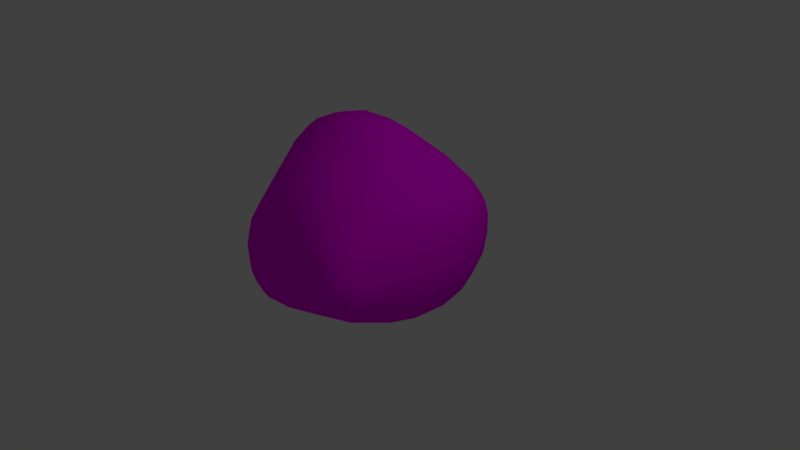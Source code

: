 # Source: Rock2.blend  (saved by Blender 2.79.0; exported with 4.5.12 LTS)
import bpy
from mathutils import Matrix  # noqa: F401  (used for matrix-valued properties, if any)

bpy.ops.wm.read_factory_settings(use_empty=True)
scene = bpy.context.scene
scene.name = 'Scene'

# ---- collections
col_collection_1 = bpy.data.collections.new('Collection 1'); scene.collection.children.link(col_collection_1)

# ---- images (referenced by path relative to the original .blend; pixels are not part of the script)
import os
ASSET_DIR = os.environ.get("B2B_ASSET_DIR", "")  # directory of the original .blend (textures are referenced by path, not embedded)
HERE = os.path.dirname(os.path.abspath(__file__))  # packed textures are extracted next to this script under _unpacked/

def load_image(name, relpath, width, height, colorspace="sRGB"):
    """Load a texture the original file referenced (path relative to the .blend, or extracted next to this script)."""
    p = next((c for c in (os.path.join(HERE, relpath), os.path.join(ASSET_DIR, relpath)) if relpath and os.path.exists(c)), "")
    if p:
        img = bpy.data.images.load(p, check_existing=True)
        img.name = name
    else:  # same state as the original file: an image datablock whose file is absent (Cycles renders it pink)
        img = bpy.data.images.new(name, width, height)
        img.source = "FILE"
        img.filepath = "//" + (relpath or name)
    img.colorspace_settings.name = colorspace
    return img
img_rock2_psd = load_image('Rock2.psd', 'Textures/Rock2.psd', 1024, 1024, 'sRGB')

# ---- materials (node trees are filled in below, after node groups)
mat_rock = bpy.data.materials.new('Rock')
mat_rock.alpha_threshold = 0.0
mat_rock.roughness = 0.5

# ---- material node trees
mat_rock.use_nodes = True; mat_rock.node_tree.nodes.clear()
_N = mat_rock.node_tree.nodes; _L = mat_rock.node_tree.links
n0 = _N.new('ShaderNodeOutputMaterial'); n0.name = 'Material Output'; n0.location = (300, 300)
n1 = _N.new('ShaderNodeBsdfDiffuse'); n1.name = 'Diffuse BSDF'; n1.location = (10, 300)
n2 = _N.new('ShaderNodeTexImage'); n2.name = 'Image Texture'; n2.location = (-180, 300)
n2.width = 140
n2.image = img_rock2_psd
_L.new(n1.outputs[0], n0.inputs[0])
_L.new(n2.outputs[0], n1.inputs[0])
n0.is_active_output = True

# ---- world
world_world = bpy.data.worlds.new('World'); scene.world = world_world
world_world.color = (0.05088, 0.05088, 0.05088)
world_world.use_sun_shadow = False
world_world.sun_shadow_jitter_overblur = 0.0
world_world.cycles.sampling_method = 'MANUAL'

# ---- cameras
cam_camera = bpy.data.cameras.new('Camera')
cam_camera.clip_end = 100.0
cam_camera.lens = 35.0
cam_camera.sensor_width = 32.0
cam_camera.sensor_height = 18.0
cam_camera.ortho_scale = 7.314
cam_camera.dof.focus_distance = 0.0

# ---- lights
light_lamp = bpy.data.lights.new('Lamp', 'POINT')
light_lamp.transmission_factor = 0.0
light_lamp.cutoff_distance = 30.0
light_lamp.energy = 100.0
light_lamp.shadow_buffer_clip_start = 1.001
light_lamp.shadow_soft_size = 0.1
light_lamp.shadow_maximum_resolution = 0.006
light_lamp.use_absolute_resolution = True

# ---- meshes
me_plane = bpy.data.meshes.new('Plane')
me_plane.from_pydata([(-1.116, -1.131, -0.402), (1.051, -1.332, -0.4221), (-1.222, 0.9169, 0.02716), (0.8978, 1.366, -0.3413), (-1.635, 0.7073, 0.2342), (-1.88, 0.3018, 0.2164), (-1.312, -0.5108, -0.2234), (-0.6516, -1.179, -0.2303), (-0.1357, -1.238, -0.1197), (0.4279, -1.25, -0.1438), (1.167, -0.5951, -0.2763), (1.401, 0.3518, -0.259), (1.189, 0.8969, -0.1791), (0.5569, 1.363, -0.1594), (-0.08087, 1.159, 0.117), (-0.7639, 0.9614, 0.1359), (-0.8483, -0.7186, 0.08206), (-1.187, 0.1173, 0.5614), (-1.051, 0.6188, 0.5044), (-0.3034, -0.8003, 0.4026), (-0.286, 0.1325, 1.056), (-0.2364, 0.6434, 0.6772), (0.4166, -0.7302, 0.2779), (0.7776, 0.1657, 0.4925), (0.7512, 0.7376, 0.3216), (-1.216, -1.263, -1.112), (1.047, -1.557, -1.074), (-1.301, 0.7926, -1.294), (0.5514, 1.73, -1.472), (-1.897, 0.6375, -1.513), (-2.992, 0.4024, -2.112), (-1.438, -0.7936, -2.393), (-0.5658, -1.301, -1.25), (0.03221, -1.246, -0.9361), (0.5073, -1.463, -0.8894), (1.213, -0.716, -1.152), (1.313, 0.5148, -1.196), (0.8398, 1.268, -1.277), (0.2693, 1.766, -1.518), (-0.1586, 1.341, -1.247), (-0.9475, 0.9114, -1.462), (-0.3498, -0.8865, -1.719), (-0.3521, -0.2147, -2.199), (-0.9212, 0.4851, -1.956), (0.2422, -1.014, -1.395), (0.5684, -0.232, -1.879), (0.1894, 0.5869, -1.845), (0.79, -1.063, -1.234), (1.148, 0.1768, -1.634), (0.6052, 1.18, -1.622)], [], [(24, 12, 3, 13), (4, 18, 15, 2), (18, 21, 14, 15), (21, 24, 13, 14), (0, 7, 16, 6), (6, 16, 17, 5), (5, 17, 18, 4), (7, 8, 19, 16), (16, 19, 20, 17), (17, 20, 21, 18), (8, 9, 22, 19), (19, 22, 23, 20), (20, 23, 24, 21), (9, 1, 10, 22), (22, 10, 11, 23), (23, 11, 12, 24), (49, 38, 28, 37), (29, 27, 40, 43), (43, 40, 39, 46), (46, 39, 38, 49), (25, 31, 41, 32), (31, 30, 42, 41), (30, 29, 43, 42), (32, 41, 44, 33), (41, 42, 45, 44), (42, 43, 46, 45), (33, 44, 47, 34), (44, 45, 48, 47), (45, 46, 49, 48), (34, 47, 35, 26), (47, 48, 36, 35), (48, 49, 37, 36), (0, 6, 31, 25), (1, 9, 34, 26), (3, 12, 37, 28), (2, 15, 40, 27), (4, 2, 27, 29), (5, 4, 29, 30), (6, 5, 30, 31), (7, 0, 25, 32), (8, 7, 32, 33), (9, 8, 33, 34), (10, 1, 26, 35), (11, 10, 35, 36), (12, 11, 36, 37), (13, 3, 28, 38), (14, 13, 38, 39), (15, 14, 39, 40)])
me_plane.polygons.foreach_set('use_smooth', [True] * 48)
_uv = me_plane.uv_layers.new(name='UVMap')
_uv.uv.foreach_set('vector', [0.7481, 0.5944, 0.6602, 0.6089, 0.6592, 0.5574, 0.7081, 0.5426, 0.5208, 0.3225, 0.4874, 0.25, 0.5499, 0.2087, 0.5586, 0.2681, 0.4874, 0.25, 0.4726, 0.1467, 0.5651, 0.1185, 0.5499, 0.2087, 0.4726, 0.1467, 0.53, 0.02955, 0.6135, 0.03823, 0.5651, 0.1185, 0.1985, 0.2342, 0.1912, 0.172, 0.2667, 0.1841, 0.2725, 0.2597, 0.2725, 0.2597, 0.2667, 0.1841, 0.394, 0.2102, 0.4045, 0.3122, 0.5062, 0.3682, 0.4605, 0.2845, 0.4874, 0.25, 0.5208, 0.3225, 0.1912, 0.172, 0.1746, 0.1081, 0.2683, 0.1024, 0.2667, 0.1841, 0.2667, 0.1841, 0.2683, 0.1024, 0.4045, 0.08143, 0.394, 0.2102, 0.4605, 0.2845, 0.4045, 0.1652, 0.4726, 0.1467, 0.4874, 0.25, 0.9027, 0.8328, 0.8413, 0.8451, 0.8474, 0.7625, 0.9361, 0.752, 0.9361, 0.752, 0.8474, 0.7625, 0.7827, 0.6529, 0.9361, 0.6097, 0.9361, 0.6097, 0.7827, 0.6529, 0.7481, 0.5944, 0.8821, 0.5702, 0.8413, 0.8451, 0.7595, 0.8797, 0.7235, 0.788, 0.8474, 0.7625, 0.8474, 0.7625, 0.7235, 0.788, 0.6568, 0.6804, 0.7827, 0.6529, 0.7827, 0.6529, 0.6568, 0.6804, 0.6602, 0.6089, 0.7481, 0.5944, 1.0, 0.3375, 0.989, 0.4246, 0.9705, 0.4035, 0.9439, 0.3336, 0.6568, 0.6839, 0.6542, 0.762, 0.6339, 0.8084, 0.5549, 0.783, 0.5549, 0.783, 0.6339, 0.8084, 0.6473, 0.9251, 0.5104, 0.9155, 0.5104, 0.9155, 0.6473, 0.9251, 0.6457, 0.9983, 0.5615, 1.0, 0.02479, 0.6414, 0.1861, 0.5906, 0.1249, 0.7418, 0.03944, 0.7209, 0.4264, 0.6441, 0.6521, 0.5426, 0.4363, 0.8035, 0.4045, 0.7649, 0.6521, 0.5426, 0.6568, 0.6839, 0.5549, 0.783, 0.4363, 0.8035, 0.03944, 0.7209, 0.1249, 0.7418, 0.08792, 0.8227, 0.02138, 0.8037, 0.1249, 0.7418, 0.2348, 0.7369, 0.2119, 0.8602, 0.08792, 0.8227, 0.4363, 0.8035, 0.5549, 0.783, 0.5104, 0.9155, 0.4058, 0.9082, 0.02138, 0.8037, 0.08792, 0.8227, 0.07329, 0.8951, 0.0, 0.8632, 0.08792, 0.8227, 0.2119, 0.8602, 0.2348, 0.942, 0.07329, 0.8951, 0.4058, 0.9082, 0.5104, 0.9155, 0.5615, 1.0, 0.4311, 1.0, 0.0, 0.8632, 0.07329, 0.8951, 0.1036, 0.9533, 0.01247, 0.9272, 0.9992, 0.07161, 1.0, 0.1906, 0.9298, 0.2194, 0.9599, 0.0855, 1.0, 0.1906, 1.0, 0.3375, 0.9439, 0.3336, 0.9298, 0.2194, 0.1985, 0.2342, 0.2725, 0.2597, 0.03681, 0.4123, 0.1211, 0.2894, 0.08297, 0.0, 0.1457, 0.04954, 0.05033, 0.08582, 0.0, 0.03844, 0.8238, 0.3421, 0.8014, 0.2713, 0.9439, 0.3336, 0.9705, 0.4035, 0.5586, 0.2681, 0.5499, 0.2087, 0.7529, 0.2625, 0.7239, 0.3069, 0.5208, 0.3225, 0.5586, 0.2681, 0.7239, 0.3069, 0.7416, 0.3894, 0.5062, 0.3682, 0.5208, 0.3225, 0.7416, 0.3894, 0.8014, 0.5426, 0.2725, 0.2597, 0.4045, 0.3122, 0.2265, 0.5906, 0.03681, 0.4123, 0.1912, 0.172, 0.1985, 0.2342, 0.1211, 0.2894, 0.07477, 0.2286, 0.1746, 0.1081, 0.1912, 0.172, 0.07477, 0.2286, 0.08358, 0.1453, 0.1457, 0.04954, 0.1746, 0.1081, 0.08358, 0.1453, 0.05033, 0.08582, 0.8516, 0.1028, 0.8936, 0.02593, 0.9794, 0.0, 0.9599, 0.0855, 0.8145, 0.1964, 0.8516, 0.1028, 0.9599, 0.0855, 0.9298, 0.2194, 0.8014, 0.2713, 0.8145, 0.1964, 0.9298, 0.2194, 0.9439, 0.3336, 0.6135, 0.03823, 0.6398, 0.0, 0.7964, 0.04916, 0.8014, 0.08296, 0.5651, 0.1185, 0.6135, 0.03823, 0.8014, 0.08296, 0.7472, 0.1462, 0.5499, 0.2087, 0.5651, 0.1185, 0.7472, 0.1462, 0.7529, 0.2625])
me_plane.materials.append(mat_rock)
me_plane.use_remesh_preserve_volume = False
me_plane.use_remesh_preserve_attributes = False
me_plane.use_mirror_vertex_groups = False
me_plane.update()

# ---- objects
ob_rock = bpy.data.objects.new('Rock', me_plane)
ob_lamp = bpy.data.objects.new('Lamp', light_lamp)
ob_camera = bpy.data.objects.new('Camera', cam_camera)

# ---- transforms, parenting, visibility, modifiers, constraints
ob_rock.location = (0.0, 0.0, 1.026)
ob_rock.lineart.crease_threshold = 0.0
_m = ob_rock.modifiers.new('Subsurf', 'SUBSURF')
_m.uv_smooth = 'PRESERVE_CORNERS'
_m.quality = 2
_m.show_only_control_edges = False
_m = ob_rock.modifiers.new('Decimate', 'DECIMATE')
_m.ratio = 0.25
ob_lamp.location = (4.076, 1.005, 5.904)
ob_lamp.rotation_euler = (0.6503, 0.05522, 1.866)
ob_lamp.lock_rotations_4d = False
ob_lamp.empty_display_type = 'ARROWS'
ob_lamp.color = (0.0, 0.0, 0.0, 0.0)
ob_lamp.lineart.crease_threshold = 0.0
ob_camera.location = (7.481, -6.508, 5.344)
ob_camera.rotation_euler = (1.109, 0.0, 0.8149)
ob_camera.lock_rotations_4d = False
ob_camera.empty_display_type = 'ARROWS'
ob_camera.color = (0.0, 0.0, 0.0, 0.0)
ob_camera.display_type = 'WIRE'
ob_camera.lineart.crease_threshold = 0.0

# ---- collection membership
col_collection_1.objects.link(ob_rock)
col_collection_1.objects.link(ob_lamp)
col_collection_1.objects.link(ob_camera)

# ---- scene / render settings (as saved in the file)
scene.camera = ob_camera
scene.frame_start = 1; scene.frame_end = 250; scene.frame_set(1)
scene.render.engine = 'CYCLES'
scene.render.resolution_percentage = 50
scene.render.dither_intensity = 0.0
scene.cycles.use_denoising = False
scene.cycles.samples = 128
scene.cycles.sampling_pattern = 'TABULATED_SOBOL'
scene.cycles.use_adaptive_sampling = False
scene.cycles.use_light_tree = False
scene.cycles.blur_glossy = 0.0
scene.cycles.sample_clamp_indirect = 0.0
scene.view_settings.view_transform = 'Standard'
bpy.context.view_layer.update()
